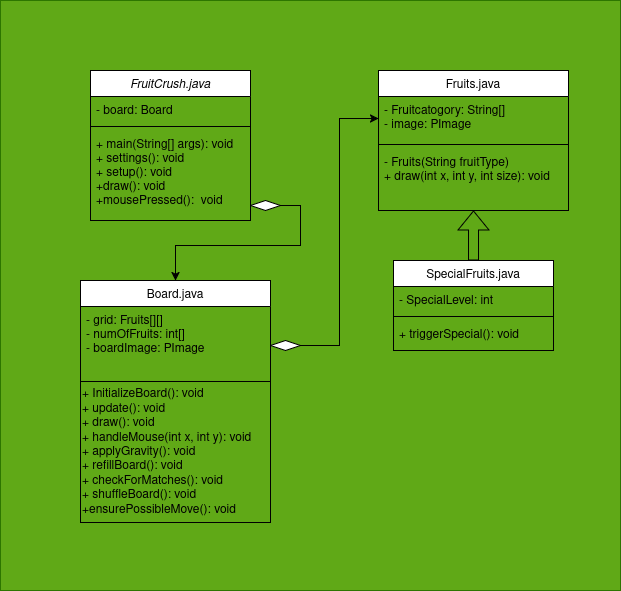

The diagram above was exported from draw.io. Its source (the exported page's mxGraphModel, read from the mxfile embedded in the PNG):
<mxGraphModel dx="1426" dy="754" grid="1" gridSize="10" guides="1" tooltips="1" connect="1" arrows="1" fold="1" page="1" pageScale="1" pageWidth="827" pageHeight="1169" math="0" shadow="0">
  <root>
    <mxCell id="WIyWlLk6GJQsqaUBKTNV-0" />
    <mxCell id="WIyWlLk6GJQsqaUBKTNV-1" parent="WIyWlLk6GJQsqaUBKTNV-0" />
    <mxCell id="z8veH57IzMHI4ek258Y5-0" value="" style="rounded=0;whiteSpace=wrap;html=1;fillColor=#60a917;fontColor=#ffffff;strokeColor=#2D7600;" vertex="1" parent="WIyWlLk6GJQsqaUBKTNV-1">
      <mxGeometry x="130" y="50" width="620" height="590" as="geometry" />
    </mxCell>
    <mxCell id="zkfFHV4jXpPFQw0GAbJ--0" value="FruitCrush.java" style="swimlane;fontStyle=2;align=center;verticalAlign=top;childLayout=stackLayout;horizontal=1;startSize=26;horizontalStack=0;resizeParent=1;resizeLast=0;collapsible=1;marginBottom=0;rounded=0;shadow=0;strokeWidth=1;" parent="WIyWlLk6GJQsqaUBKTNV-1" vertex="1">
      <mxGeometry x="220" y="120" width="160" height="150" as="geometry">
        <mxRectangle x="230" y="140" width="160" height="26" as="alternateBounds" />
      </mxGeometry>
    </mxCell>
    <mxCell id="zkfFHV4jXpPFQw0GAbJ--1" value="- board: Board" style="text;align=left;verticalAlign=top;spacingLeft=4;spacingRight=4;overflow=hidden;rotatable=0;points=[[0,0.5],[1,0.5]];portConstraint=eastwest;" parent="zkfFHV4jXpPFQw0GAbJ--0" vertex="1">
      <mxGeometry y="26" width="160" height="26" as="geometry" />
    </mxCell>
    <mxCell id="zkfFHV4jXpPFQw0GAbJ--4" value="" style="line;html=1;strokeWidth=1;align=left;verticalAlign=middle;spacingTop=-1;spacingLeft=3;spacingRight=3;rotatable=0;labelPosition=right;points=[];portConstraint=eastwest;" parent="zkfFHV4jXpPFQw0GAbJ--0" vertex="1">
      <mxGeometry y="52" width="160" height="8" as="geometry" />
    </mxCell>
    <mxCell id="zkfFHV4jXpPFQw0GAbJ--5" value="+ main(String[] args): void&#10;+ settings(): void&#10;+ setup(): void&#10;+draw(): void&#10;+mousePressed():  void" style="text;align=left;verticalAlign=top;spacingLeft=4;spacingRight=4;overflow=hidden;rotatable=0;points=[[0,0.5],[1,0.5]];portConstraint=eastwest;" parent="zkfFHV4jXpPFQw0GAbJ--0" vertex="1">
      <mxGeometry y="60" width="160" height="90" as="geometry" />
    </mxCell>
    <mxCell id="zkfFHV4jXpPFQw0GAbJ--6" value="Board.java" style="swimlane;fontStyle=0;align=center;verticalAlign=top;childLayout=stackLayout;horizontal=1;startSize=26;horizontalStack=0;resizeParent=1;resizeLast=0;collapsible=1;marginBottom=0;rounded=0;shadow=0;strokeWidth=1;" parent="WIyWlLk6GJQsqaUBKTNV-1" vertex="1">
      <mxGeometry x="210" y="330" width="190" height="242" as="geometry">
        <mxRectangle x="130" y="380" width="160" height="26" as="alternateBounds" />
      </mxGeometry>
    </mxCell>
    <mxCell id="zkfFHV4jXpPFQw0GAbJ--7" value="- grid: Fruits[][]&#10;- numOfFruits: int[]&#10;- boardImage: PImage" style="text;align=left;verticalAlign=top;spacingLeft=4;spacingRight=4;overflow=hidden;rotatable=0;points=[[0,0.5],[1,0.5]];portConstraint=eastwest;" parent="zkfFHV4jXpPFQw0GAbJ--6" vertex="1">
      <mxGeometry y="26" width="190" height="74" as="geometry" />
    </mxCell>
    <mxCell id="zkfFHV4jXpPFQw0GAbJ--9" value="" style="line;html=1;strokeWidth=1;align=left;verticalAlign=middle;spacingTop=-1;spacingLeft=3;spacingRight=3;rotatable=0;labelPosition=right;points=[];portConstraint=eastwest;" parent="zkfFHV4jXpPFQw0GAbJ--6" vertex="1">
      <mxGeometry y="100" width="190" height="2" as="geometry" />
    </mxCell>
    <mxCell id="13jDsfc2IWy_uO7LZ2rX-4" value="&lt;div align=&quot;left&quot;&gt;+ InitializeBoard(): void&lt;/div&gt;&lt;div align=&quot;left&quot;&gt;+ update(): void&lt;/div&gt;&lt;div align=&quot;left&quot;&gt;+ draw(): void&lt;br&gt;+ handleMouse(int x, int y): void&lt;/div&gt;&lt;div align=&quot;left&quot;&gt;+ applyGravity(): void&lt;/div&gt;&lt;div align=&quot;left&quot;&gt;+ refillBoard(): void&lt;/div&gt;&lt;div align=&quot;left&quot;&gt;+ checkForMatches(): void&lt;/div&gt;&lt;div align=&quot;left&quot;&gt;+ shuffleBoard(): void&lt;/div&gt;&lt;div align=&quot;left&quot;&gt;+ensurePossibleMove(): void&lt;/div&gt;" style="text;html=1;align=left;verticalAlign=middle;resizable=0;points=[];autosize=1;strokeColor=none;fillColor=none;" parent="zkfFHV4jXpPFQw0GAbJ--6" vertex="1">
      <mxGeometry y="102" width="190" height="140" as="geometry" />
    </mxCell>
    <mxCell id="zkfFHV4jXpPFQw0GAbJ--17" value="Fruits.java" style="swimlane;fontStyle=0;align=center;verticalAlign=top;childLayout=stackLayout;horizontal=1;startSize=26;horizontalStack=0;resizeParent=1;resizeLast=0;collapsible=1;marginBottom=0;rounded=0;shadow=0;strokeWidth=1;" parent="WIyWlLk6GJQsqaUBKTNV-1" vertex="1">
      <mxGeometry x="508" y="120" width="190" height="140" as="geometry">
        <mxRectangle x="550" y="140" width="160" height="26" as="alternateBounds" />
      </mxGeometry>
    </mxCell>
    <mxCell id="zkfFHV4jXpPFQw0GAbJ--18" value="- Fruitcatogory: String[]&#10;- image: PImage" style="text;align=left;verticalAlign=top;spacingLeft=4;spacingRight=4;overflow=hidden;rotatable=0;points=[[0,0.5],[1,0.5]];portConstraint=eastwest;" parent="zkfFHV4jXpPFQw0GAbJ--17" vertex="1">
      <mxGeometry y="26" width="190" height="44" as="geometry" />
    </mxCell>
    <mxCell id="zkfFHV4jXpPFQw0GAbJ--23" value="" style="line;html=1;strokeWidth=1;align=left;verticalAlign=middle;spacingTop=-1;spacingLeft=3;spacingRight=3;rotatable=0;labelPosition=right;points=[];portConstraint=eastwest;" parent="zkfFHV4jXpPFQw0GAbJ--17" vertex="1">
      <mxGeometry y="70" width="190" height="8" as="geometry" />
    </mxCell>
    <mxCell id="zkfFHV4jXpPFQw0GAbJ--24" value="- Fruits(String fruitType)&#10;+ draw(int x, int y, int size): void" style="text;align=left;verticalAlign=top;spacingLeft=4;spacingRight=4;overflow=hidden;rotatable=0;points=[[0,0.5],[1,0.5]];portConstraint=eastwest;" parent="zkfFHV4jXpPFQw0GAbJ--17" vertex="1">
      <mxGeometry y="78" width="190" height="62" as="geometry" />
    </mxCell>
    <mxCell id="13jDsfc2IWy_uO7LZ2rX-18" style="edgeStyle=orthogonalEdgeStyle;rounded=0;orthogonalLoop=1;jettySize=auto;html=1;exitX=0.5;exitY=0;exitDx=0;exitDy=0;entryX=0.5;entryY=1;entryDx=0;entryDy=0;shape=flexArrow;" parent="WIyWlLk6GJQsqaUBKTNV-1" source="13jDsfc2IWy_uO7LZ2rX-0" target="zkfFHV4jXpPFQw0GAbJ--17" edge="1">
      <mxGeometry relative="1" as="geometry" />
    </mxCell>
    <mxCell id="13jDsfc2IWy_uO7LZ2rX-0" value="SpecialFruits.java" style="swimlane;fontStyle=0;align=center;verticalAlign=top;childLayout=stackLayout;horizontal=1;startSize=26;horizontalStack=0;resizeParent=1;resizeLast=0;collapsible=1;marginBottom=0;rounded=0;shadow=0;strokeWidth=1;" parent="WIyWlLk6GJQsqaUBKTNV-1" vertex="1">
      <mxGeometry x="523" y="310" width="160" height="90" as="geometry">
        <mxRectangle x="340" y="380" width="170" height="26" as="alternateBounds" />
      </mxGeometry>
    </mxCell>
    <mxCell id="13jDsfc2IWy_uO7LZ2rX-1" value="- SpecialLevel: int" style="text;align=left;verticalAlign=top;spacingLeft=4;spacingRight=4;overflow=hidden;rotatable=0;points=[[0,0.5],[1,0.5]];portConstraint=eastwest;" parent="13jDsfc2IWy_uO7LZ2rX-0" vertex="1">
      <mxGeometry y="26" width="160" height="26" as="geometry" />
    </mxCell>
    <mxCell id="13jDsfc2IWy_uO7LZ2rX-2" value="" style="line;html=1;strokeWidth=1;align=left;verticalAlign=middle;spacingTop=-1;spacingLeft=3;spacingRight=3;rotatable=0;labelPosition=right;points=[];portConstraint=eastwest;" parent="13jDsfc2IWy_uO7LZ2rX-0" vertex="1">
      <mxGeometry y="52" width="160" height="8" as="geometry" />
    </mxCell>
    <mxCell id="13jDsfc2IWy_uO7LZ2rX-3" value="+ triggerSpecial(): void" style="text;align=left;verticalAlign=top;spacingLeft=4;spacingRight=4;overflow=hidden;rotatable=0;points=[[0,0.5],[1,0.5]];portConstraint=eastwest;" parent="13jDsfc2IWy_uO7LZ2rX-0" vertex="1">
      <mxGeometry y="60" width="160" height="30" as="geometry" />
    </mxCell>
    <mxCell id="13jDsfc2IWy_uO7LZ2rX-21" style="edgeStyle=orthogonalEdgeStyle;rounded=0;orthogonalLoop=1;jettySize=auto;html=1;exitX=1;exitY=0.5;exitDx=0;exitDy=0;" parent="WIyWlLk6GJQsqaUBKTNV-1" source="13jDsfc2IWy_uO7LZ2rX-9" target="zkfFHV4jXpPFQw0GAbJ--18" edge="1">
      <mxGeometry relative="1" as="geometry" />
    </mxCell>
    <mxCell id="13jDsfc2IWy_uO7LZ2rX-9" value="" style="rhombus;whiteSpace=wrap;html=1;" parent="WIyWlLk6GJQsqaUBKTNV-1" vertex="1">
      <mxGeometry x="400" y="390" width="30" height="10" as="geometry" />
    </mxCell>
    <mxCell id="13jDsfc2IWy_uO7LZ2rX-19" style="edgeStyle=orthogonalEdgeStyle;rounded=0;orthogonalLoop=1;jettySize=auto;html=1;exitX=1;exitY=0.5;exitDx=0;exitDy=0;" parent="WIyWlLk6GJQsqaUBKTNV-1" source="13jDsfc2IWy_uO7LZ2rX-20" target="zkfFHV4jXpPFQw0GAbJ--6" edge="1">
      <mxGeometry relative="1" as="geometry">
        <mxPoint x="460" y="283" as="targetPoint" />
      </mxGeometry>
    </mxCell>
    <mxCell id="13jDsfc2IWy_uO7LZ2rX-20" value="" style="rhombus;whiteSpace=wrap;html=1;" parent="WIyWlLk6GJQsqaUBKTNV-1" vertex="1">
      <mxGeometry x="380" y="250" width="30" height="10" as="geometry" />
    </mxCell>
  </root>
</mxGraphModel>